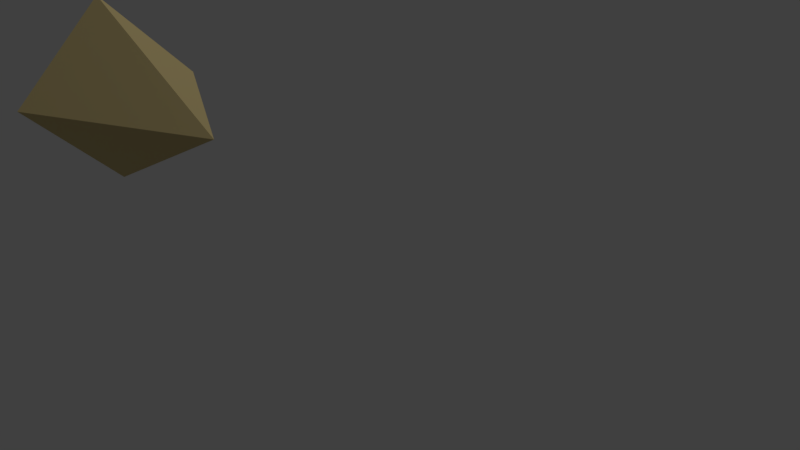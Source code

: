 # Source: pyr.blend  (saved by Blender 2.79.0; exported with 4.5.12 LTS)
import bpy
from mathutils import Matrix  # noqa: F401  (used for matrix-valued properties, if any)

bpy.ops.wm.read_factory_settings(use_empty=True)
scene = bpy.context.scene
scene.name = 'Scene'

# ---- collections
col_collection_1 = bpy.data.collections.new('Collection 1'); scene.collection.children.link(col_collection_1)

# ---- materials (node trees are filled in below, after node groups)
mat_material_001 = bpy.data.materials.new('Material.001')
mat_material_001.alpha_threshold = 0.0
mat_material_001.roughness = 0.5

# ---- material node trees
mat_material_001.use_nodes = True; mat_material_001.node_tree.nodes.clear()
_N = mat_material_001.node_tree.nodes; _L = mat_material_001.node_tree.links
n0 = _N.new('ShaderNodeOutputMaterial'); n0.name = 'Material Output'; n0.location = (496, -85)
n1 = _N.new('ShaderNodeMixShader'); n1.name = 'Mix Shader'; n1.location = (263, 23)
n1.inputs[0].default_value = 0.9273
n2 = _N.new('ShaderNodeBsdfAnisotropic'); n2.name = 'Glossy BSDF'; n2.location = (-34, -73)
n2.distribution = 'GGX'
n2.inputs[0].default_value = (0.8, 0.6481, 0.2994, 1.0)
n2.inputs[1].default_value = 0.6583
n3 = _N.new('ShaderNodeBsdfDiffuse'); n3.name = 'Diffuse BSDF'; n3.location = (-20, 204)
n3.inputs[0].default_value = (0.8, 0.6132, 0.2986, 1.0)
n3.inputs[1].default_value = 0.09167
_L.new(n2.outputs[0], n1.inputs[2])
_L.new(n3.outputs[0], n1.inputs[1])
_L.new(n1.outputs[0], n0.inputs[0])
n0.is_active_output = True

# ---- world
world_world = bpy.data.worlds.new('World'); scene.world = world_world
world_world.color = (0.05088, 0.05088, 0.05088)
world_world.use_sun_shadow = False
world_world.sun_shadow_jitter_overblur = 0.0
world_world.cycles.sampling_method = 'MANUAL'

# ---- cameras
cam_camera = bpy.data.cameras.new('Camera')
cam_camera.clip_end = 100.0
cam_camera.lens = 35.0
cam_camera.sensor_width = 32.0
cam_camera.sensor_height = 18.0
cam_camera.ortho_scale = 7.314
cam_camera.dof.focus_distance = 0.0

# ---- lights
light_lamp = bpy.data.lights.new('Lamp', 'SUN')
light_lamp.transmission_factor = 0.0
light_lamp.cutoff_distance = 30.0
light_lamp.angle = 0.1993
light_lamp.energy = 1.0
light_lamp.shadow_buffer_clip_start = 1.001
light_lamp.shadow_soft_size = 0.1
light_lamp.shadow_cascade_max_distance = 1000.0

# ---- meshes
me_cone_001 = bpy.data.meshes.new('Cone.001')
me_cone_001.from_pydata([(0.0, 1.0, -1.0), (1.0, -4.371e-08, -1.0), (-8.742e-08, -1.0, -1.0), (-1.0, 1.192e-08, -1.0), (0.0, 0.0, 1.0)], [], [(0, 4, 1), (1, 4, 2), (2, 4, 3), (3, 4, 0), (0, 1, 2, 3)])
me_cone_001.materials.append(mat_material_001)
me_cone_001.use_remesh_preserve_volume = False
me_cone_001.use_remesh_preserve_attributes = False
me_cone_001.use_mirror_vertex_groups = False
me_cone_001.update()

# ---- objects
ob_cone = bpy.data.objects.new('Cone', me_cone_001)
ob_lamp = bpy.data.objects.new('Lamp', light_lamp)
ob_camera = bpy.data.objects.new('Camera', cam_camera)

# ---- transforms, parenting, visibility, modifiers, constraints
ob_cone.location = (-0.1494, -2.594, 2.48)
ob_cone.rotation_euler = (0.0, 1.571, 0.0)
ob_cone.lineart.crease_threshold = 0.0
ob_lamp.location = (4.02, 43.17, -7.548)
ob_lamp.rotation_euler = (0.1224, 0.3782, 2.061)
ob_lamp.lock_rotations_4d = False
ob_lamp.empty_display_type = 'ARROWS'
ob_lamp.color = (0.0, 0.0, 0.0, 0.0)
ob_lamp.lineart.crease_threshold = 0.0
ob_camera.location = (7.481, -6.508, 5.344)
ob_camera.rotation_euler = (1.109, 0.0, 0.8149)
ob_camera.lock_rotations_4d = False
ob_camera.empty_display_type = 'ARROWS'
ob_camera.color = (0.0, 0.0, 0.0, 0.0)
ob_camera.display_type = 'WIRE'
ob_camera.lineart.crease_threshold = 0.0

# ---- collection membership
col_collection_1.objects.link(ob_cone)
col_collection_1.objects.link(ob_lamp)
col_collection_1.objects.link(ob_camera)

# ---- scene / render settings (as saved in the file)
scene.camera = ob_camera
scene.frame_start = 1; scene.frame_end = 250; scene.frame_set(1)
scene.render.engine = 'CYCLES'
scene.render.resolution_percentage = 50
scene.render.dither_intensity = 0.0
scene.cycles.use_denoising = False
scene.cycles.samples = 128
scene.cycles.sampling_pattern = 'TABULATED_SOBOL'
scene.cycles.use_adaptive_sampling = False
scene.cycles.use_light_tree = False
scene.cycles.blur_glossy = 0.0
scene.cycles.sample_clamp_indirect = 0.0
scene.view_settings.view_transform = 'Standard'
bpy.context.view_layer.update()
